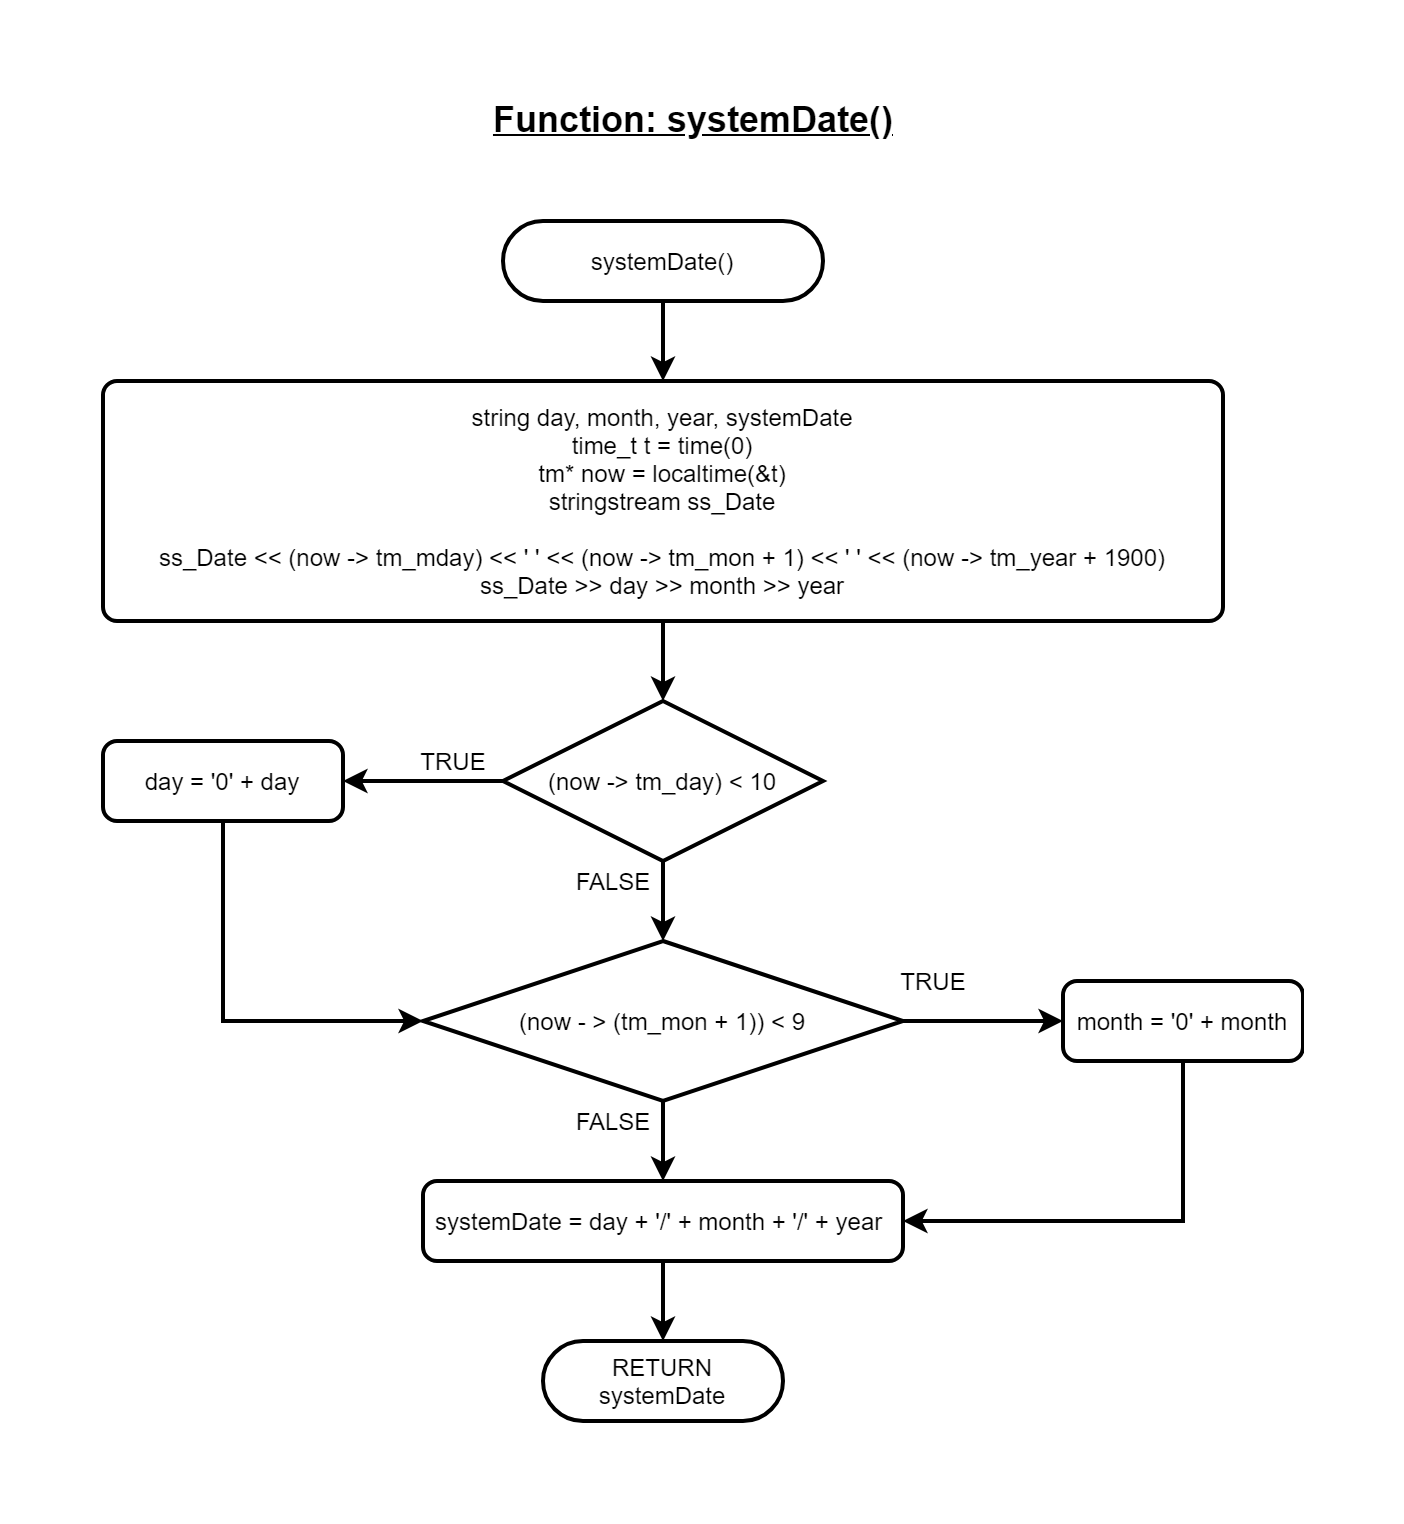

The diagram above was exported from draw.io. Its source (the exported page's mxGraphModel, read from the mxfile embedded in the PNG):
<mxGraphModel dx="1550" dy="1845" grid="1" gridSize="10" guides="1" tooltips="1" connect="1" arrows="1" fold="1" page="1" pageScale="1" pageWidth="850" pageHeight="1100" math="0" shadow="0">
  <root>
    <mxCell id="0" />
    <mxCell id="1" parent="0" />
    <mxCell id="QMxnTgiMwluqGQ870ytJ-1" value="" style="edgeStyle=orthogonalEdgeStyle;rounded=0;orthogonalLoop=1;jettySize=auto;html=1;strokeWidth=2;" parent="1" edge="1">
      <mxGeometry relative="1" as="geometry">
        <mxPoint x="160" y="120" as="targetPoint" />
        <mxPoint x="160" y="80" as="sourcePoint" />
      </mxGeometry>
    </mxCell>
    <mxCell id="QMxnTgiMwluqGQ870ytJ-7" value="" style="edgeStyle=orthogonalEdgeStyle;rounded=0;orthogonalLoop=1;jettySize=auto;html=1;strokeWidth=2;" parent="1" source="QMxnTgiMwluqGQ870ytJ-8" target="QMxnTgiMwluqGQ870ytJ-11" edge="1">
      <mxGeometry relative="1" as="geometry" />
    </mxCell>
    <mxCell id="QMxnTgiMwluqGQ870ytJ-44" value="" style="edgeStyle=orthogonalEdgeStyle;rounded=0;orthogonalLoop=1;jettySize=auto;html=1;strokeWidth=2;" parent="1" source="QMxnTgiMwluqGQ870ytJ-8" target="QMxnTgiMwluqGQ870ytJ-39" edge="1">
      <mxGeometry relative="1" as="geometry" />
    </mxCell>
    <mxCell id="QMxnTgiMwluqGQ870ytJ-8" value="(now -&amp;gt; tm_day) &amp;lt; 10" style="strokeWidth=2;html=1;shape=mxgraph.flowchart.decision;whiteSpace=wrap;fillColor=none;" parent="1" vertex="1">
      <mxGeometry x="80" y="280" width="160" height="80" as="geometry" />
    </mxCell>
    <mxCell id="QMxnTgiMwluqGQ870ytJ-9" value="" style="edgeStyle=orthogonalEdgeStyle;rounded=0;orthogonalLoop=1;jettySize=auto;html=1;strokeWidth=2;" parent="1" edge="1">
      <mxGeometry relative="1" as="geometry">
        <mxPoint x="360" y="440" as="targetPoint" />
        <mxPoint x="280" y="440" as="sourcePoint" />
      </mxGeometry>
    </mxCell>
    <mxCell id="QMxnTgiMwluqGQ870ytJ-41" value="" style="edgeStyle=orthogonalEdgeStyle;rounded=0;orthogonalLoop=1;jettySize=auto;html=1;strokeWidth=2;" parent="1" edge="1">
      <mxGeometry relative="1" as="geometry">
        <mxPoint x="160" y="480" as="sourcePoint" />
        <mxPoint x="160" y="520" as="targetPoint" />
      </mxGeometry>
    </mxCell>
    <mxCell id="QMxnTgiMwluqGQ870ytJ-11" value="(now - &amp;gt; (tm_mon + 1)) &amp;lt; 9" style="strokeWidth=2;html=1;shape=mxgraph.flowchart.decision;whiteSpace=wrap;fillColor=none;" parent="1" vertex="1">
      <mxGeometry x="40" y="400" width="240" height="80" as="geometry" />
    </mxCell>
    <mxCell id="QMxnTgiMwluqGQ870ytJ-12" value="FALSE" style="text;html=1;align=center;verticalAlign=middle;resizable=0;points=[];autosize=1;fillColor=none;" parent="1" vertex="1">
      <mxGeometry x="110" y="360" width="50" height="20" as="geometry" />
    </mxCell>
    <mxCell id="QMxnTgiMwluqGQ870ytJ-13" value="TRUE" style="text;html=1;align=center;verticalAlign=middle;resizable=0;points=[];autosize=1;fillColor=none;" parent="1" vertex="1">
      <mxGeometry x="30" y="300" width="50" height="20" as="geometry" />
    </mxCell>
    <mxCell id="QMxnTgiMwluqGQ870ytJ-15" value="TRUE" style="text;html=1;align=center;verticalAlign=middle;resizable=0;points=[];autosize=1;fillColor=none;" parent="1" vertex="1">
      <mxGeometry x="270" y="410" width="50" height="20" as="geometry" />
    </mxCell>
    <mxCell id="QMxnTgiMwluqGQ870ytJ-25" value="&lt;span style=&quot;font-size: 18px&quot;&gt;&lt;u&gt;&lt;b&gt;Function: systemDate()&lt;/b&gt;&lt;/u&gt;&lt;/span&gt;" style="text;html=1;align=center;verticalAlign=middle;resizable=0;points=[];autosize=1;" parent="1" vertex="1">
      <mxGeometry x="65" y="-20" width="220" height="20" as="geometry" />
    </mxCell>
    <mxCell id="QMxnTgiMwluqGQ870ytJ-26" value="systemDate()" style="rounded=1;whiteSpace=wrap;html=1;absoluteArcSize=1;arcSize=100;strokeWidth=2;fillColor=none;" parent="1" vertex="1">
      <mxGeometry x="80" y="40" width="160" height="40" as="geometry" />
    </mxCell>
    <mxCell id="QMxnTgiMwluqGQ870ytJ-36" value="RETURN&lt;br&gt;systemDate" style="rounded=1;whiteSpace=wrap;html=1;absoluteArcSize=1;arcSize=100;strokeWidth=2;fillColor=none;" parent="1" vertex="1">
      <mxGeometry x="100" y="600" width="120" height="40" as="geometry" />
    </mxCell>
    <mxCell id="QMxnTgiMwluqGQ870ytJ-38" value="" style="edgeStyle=orthogonalEdgeStyle;rounded=0;orthogonalLoop=1;jettySize=auto;html=1;strokeWidth=2;" parent="1" source="QMxnTgiMwluqGQ870ytJ-37" target="QMxnTgiMwluqGQ870ytJ-8" edge="1">
      <mxGeometry relative="1" as="geometry" />
    </mxCell>
    <mxCell id="QMxnTgiMwluqGQ870ytJ-37" value="string day, month, year, systemDate&lt;br&gt;time_t t = time(0)&lt;br&gt;tm* now = localtime(&amp;amp;t)&lt;br&gt;stringstream ss_Date&lt;br&gt;&lt;span&gt;&lt;br&gt;ss_Date &amp;lt;&amp;lt; (now -&amp;gt; tm_mday) &amp;lt;&amp;lt; ' ' &amp;lt;&amp;lt; (now -&amp;gt; tm_mon + 1) &amp;lt;&amp;lt; ' '&amp;nbsp;&lt;/span&gt;&lt;span&gt;&amp;lt;&amp;lt; (now -&amp;gt; tm_year + 1900)&lt;br&gt;ss_Date &amp;gt;&amp;gt; day &amp;gt;&amp;gt; month &amp;gt;&amp;gt; year&lt;br&gt;&lt;/span&gt;" style="rounded=1;whiteSpace=wrap;html=1;absoluteArcSize=1;arcSize=14;strokeWidth=2;fillColor=none;" parent="1" vertex="1">
      <mxGeometry x="-120" y="120" width="560" height="120" as="geometry" />
    </mxCell>
    <mxCell id="QMxnTgiMwluqGQ870ytJ-45" style="edgeStyle=orthogonalEdgeStyle;rounded=0;orthogonalLoop=1;jettySize=auto;html=1;entryX=0;entryY=0.5;entryDx=0;entryDy=0;entryPerimeter=0;strokeWidth=2;" parent="1" source="QMxnTgiMwluqGQ870ytJ-39" target="QMxnTgiMwluqGQ870ytJ-11" edge="1">
      <mxGeometry relative="1" as="geometry">
        <Array as="points">
          <mxPoint x="-60" y="440" />
        </Array>
      </mxGeometry>
    </mxCell>
    <mxCell id="QMxnTgiMwluqGQ870ytJ-39" value="day = '0' + day" style="rounded=1;whiteSpace=wrap;html=1;absoluteArcSize=1;arcSize=14;strokeWidth=2;fillColor=none;" parent="1" vertex="1">
      <mxGeometry x="-120" y="300" width="120" height="40" as="geometry" />
    </mxCell>
    <mxCell id="QMxnTgiMwluqGQ870ytJ-46" style="edgeStyle=orthogonalEdgeStyle;rounded=0;orthogonalLoop=1;jettySize=auto;html=1;entryX=1;entryY=0.5;entryDx=0;entryDy=0;strokeWidth=2;" parent="1" source="QMxnTgiMwluqGQ870ytJ-40" target="QMxnTgiMwluqGQ870ytJ-43" edge="1">
      <mxGeometry relative="1" as="geometry">
        <Array as="points">
          <mxPoint x="420" y="540" />
        </Array>
      </mxGeometry>
    </mxCell>
    <mxCell id="QMxnTgiMwluqGQ870ytJ-40" value="month = '0' + month" style="rounded=1;whiteSpace=wrap;html=1;absoluteArcSize=1;arcSize=14;strokeWidth=2;fillColor=none;" parent="1" vertex="1">
      <mxGeometry x="360" y="420" width="120" height="40" as="geometry" />
    </mxCell>
    <mxCell id="QMxnTgiMwluqGQ870ytJ-42" value="FALSE" style="text;html=1;align=center;verticalAlign=middle;resizable=0;points=[];autosize=1;fillColor=none;" parent="1" vertex="1">
      <mxGeometry x="110" y="480" width="50" height="20" as="geometry" />
    </mxCell>
    <mxCell id="QMxnTgiMwluqGQ870ytJ-47" value="" style="edgeStyle=orthogonalEdgeStyle;rounded=0;orthogonalLoop=1;jettySize=auto;html=1;strokeWidth=2;" parent="1" source="QMxnTgiMwluqGQ870ytJ-43" target="QMxnTgiMwluqGQ870ytJ-36" edge="1">
      <mxGeometry relative="1" as="geometry" />
    </mxCell>
    <mxCell id="QMxnTgiMwluqGQ870ytJ-43" value="systemDate = day + '/' + month + '/' + year&amp;nbsp;" style="rounded=1;whiteSpace=wrap;html=1;absoluteArcSize=1;arcSize=14;strokeWidth=2;fillColor=none;" parent="1" vertex="1">
      <mxGeometry x="40" y="520" width="240" height="40" as="geometry" />
    </mxCell>
  </root>
</mxGraphModel>